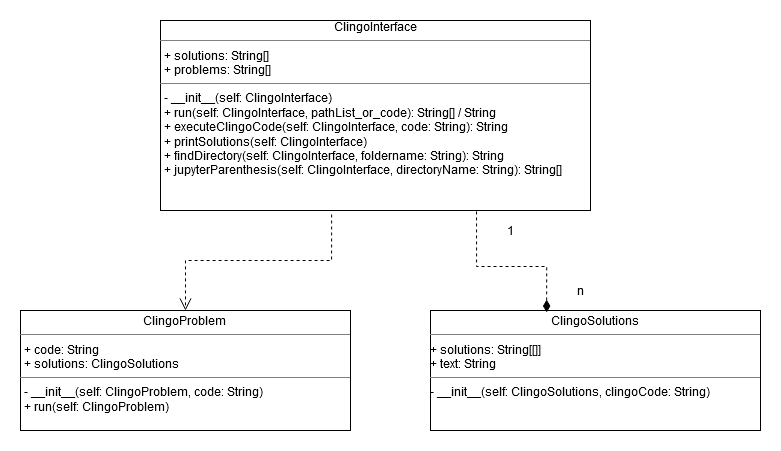

The diagram above was exported from draw.io. Its source (the exported page's mxGraphModel, read from the mxfile embedded in the PNG):
<mxGraphModel dx="1182" dy="745" grid="1" gridSize="10" guides="1" tooltips="1" connect="1" arrows="1" fold="1" page="1" pageScale="1" pageWidth="850" pageHeight="1100" background="#ffffff" math="0" shadow="0">
  <root>
    <mxCell id="0" />
    <mxCell id="1" parent="0" />
    <mxCell id="5d2195bd80daf111-21" style="edgeStyle=orthogonalEdgeStyle;rounded=0;html=1;labelBackgroundColor=none;startFill=0;endArrow=open;endFill=0;endSize=10;fontFamily=Verdana;fontSize=10;dashed=1;exitX=0.398;exitY=1.021;exitDx=0;exitDy=0;exitPerimeter=0;entryX=0.5;entryY=0;entryDx=0;entryDy=0;" parent="1" source="Rql4EPjNFt2z0hUQLL10-2" target="Rql4EPjNFt2z0hUQLL10-1" edge="1">
      <mxGeometry relative="1" as="geometry">
        <mxPoint x="730" y="30" as="targetPoint" />
        <Array as="points">
          <mxPoint x="371" y="290" />
          <mxPoint x="225" y="290" />
        </Array>
      </mxGeometry>
    </mxCell>
    <mxCell id="5d2195bd80daf111-18" value="&lt;p style=&quot;margin: 0px ; margin-top: 4px ; text-align: center&quot;&gt;ClingoSolutions&lt;br&gt;&lt;/p&gt;&lt;hr size=&quot;1&quot;&gt;&lt;div&gt;+ solutions: String[[]]&lt;br&gt;&lt;/div&gt;&lt;div&gt;+ text: String&lt;/div&gt;&lt;hr size=&quot;1&quot;&gt;- __init__(self: ClingoSolutions, clingoCode: String)" style="verticalAlign=top;align=left;overflow=fill;fontSize=12;fontFamily=Helvetica;html=1;rounded=0;shadow=0;comic=0;labelBackgroundColor=none;strokeWidth=1" parent="1" vertex="1">
      <mxGeometry x="470" y="340" width="330" height="120" as="geometry" />
    </mxCell>
    <mxCell id="Rql4EPjNFt2z0hUQLL10-1" value="&lt;p style=&quot;margin: 0px ; margin-top: 4px ; text-align: center&quot;&gt;ClingoProblem&lt;br&gt;&lt;/p&gt;&lt;hr size=&quot;1&quot;&gt;&lt;p style=&quot;margin: 0px ; margin-left: 4px&quot;&gt;+ code: String&lt;/p&gt;&lt;p style=&quot;margin: 0px ; margin-left: 4px&quot;&gt;+ solutions: ClingoSolutions&lt;br&gt;&lt;/p&gt;&lt;hr size=&quot;1&quot;&gt;&lt;p style=&quot;margin: 0px ; margin-left: 4px&quot;&gt;- __init__(self: ClingoProblem, code: String)&lt;/p&gt;&lt;p style=&quot;margin: 0px ; margin-left: 4px&quot;&gt;+ run(self: ClingoProblem)&lt;br&gt;&lt;br&gt;&lt;/p&gt;" style="verticalAlign=top;align=left;overflow=fill;fontSize=12;fontFamily=Helvetica;html=1;rounded=0;shadow=0;comic=0;labelBackgroundColor=none;strokeWidth=1" parent="1" vertex="1">
      <mxGeometry x="60" y="340" width="330" height="120" as="geometry" />
    </mxCell>
    <mxCell id="Rql4EPjNFt2z0hUQLL10-2" value="&lt;div align=&quot;center&quot;&gt;ClingoInterface&lt;/div&gt;&lt;hr size=&quot;1&quot;&gt;&lt;p style=&quot;margin: 0px ; margin-left: 4px&quot;&gt;+ solutions: String[]&lt;br&gt;+ problems: String[]&lt;/p&gt;&lt;hr size=&quot;1&quot;&gt;&lt;p style=&quot;margin: 0px ; margin-left: 4px&quot;&gt;- __init__(self: ClingoInterface)&lt;br&gt;&lt;/p&gt;&lt;p style=&quot;margin: 0px ; margin-left: 4px&quot;&gt;+ run(self: ClingoInterface, pathList_or_code): String[] / String&lt;/p&gt;&lt;p style=&quot;margin: 0px ; margin-left: 4px&quot;&gt;+ executeClingoCode(self: ClingoInterface, code: String): String&lt;/p&gt;&lt;p style=&quot;margin: 0px ; margin-left: 4px&quot;&gt;+ printSolutions(self: ClingoInterface)&lt;br&gt;&lt;/p&gt;&lt;p style=&quot;margin: 0px ; margin-left: 4px&quot;&gt;+ findDirectory(self: ClingoInterface,  foldername: String): String&lt;/p&gt;&lt;p style=&quot;margin: 0px ; margin-left: 4px&quot;&gt;+ jupyterParenthesis(self: ClingoInterface, directoryName: String): String[]&lt;br&gt;&lt;/p&gt;&lt;p style=&quot;margin: 0px ; margin-left: 4px&quot;&gt;&lt;br&gt;&lt;/p&gt;" style="verticalAlign=top;align=left;overflow=fill;fontSize=12;fontFamily=Helvetica;html=1;rounded=0;shadow=0;comic=0;labelBackgroundColor=none;strokeWidth=1" parent="1" vertex="1">
      <mxGeometry x="200" y="50" width="430" height="190" as="geometry" />
    </mxCell>
    <mxCell id="Rql4EPjNFt2z0hUQLL10-21" style="edgeStyle=orthogonalEdgeStyle;rounded=0;html=1;labelBackgroundColor=none;startFill=0;endArrow=diamondThin;endFill=1;endSize=10;fontFamily=Verdana;fontSize=10;dashed=1;exitX=0.735;exitY=1.005;exitDx=0;exitDy=0;exitPerimeter=0;entryX=0.352;entryY=0.017;entryDx=0;entryDy=0;entryPerimeter=0;" parent="1" source="Rql4EPjNFt2z0hUQLL10-2" target="5d2195bd80daf111-18" edge="1">
      <mxGeometry relative="1" as="geometry">
        <mxPoint x="546.1400000000001" y="250" as="sourcePoint" />
        <mxPoint x="400" y="346.01" as="targetPoint" />
        <Array as="points">
          <mxPoint x="516" y="296" />
          <mxPoint x="586" y="296" />
        </Array>
      </mxGeometry>
    </mxCell>
    <mxCell id="Rql4EPjNFt2z0hUQLL10-24" value="1" style="text;html=1;align=center;verticalAlign=middle;resizable=0;points=[];autosize=1;" parent="1" vertex="1">
      <mxGeometry x="540" y="250" width="20" height="20" as="geometry" />
    </mxCell>
    <mxCell id="Rql4EPjNFt2z0hUQLL10-25" value="n" style="text;html=1;align=center;verticalAlign=middle;resizable=0;points=[];autosize=1;" parent="1" vertex="1">
      <mxGeometry x="610" y="310" width="20" height="20" as="geometry" />
    </mxCell>
  </root>
</mxGraphModel>